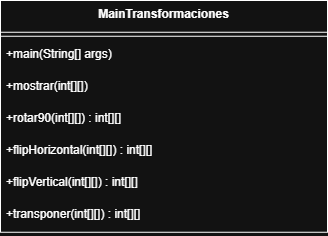

The diagram above was exported from draw.io. Its source (the exported page's mxGraphModel, read from the mxfile embedded in the PNG):
<mxGraphModel dx="1906" dy="981" grid="1" gridSize="10" guides="1" tooltips="1" connect="1" arrows="1" fold="1" page="1" pageScale="1" pageWidth="827" pageHeight="1169" math="0" shadow="0">
  <root>
    <mxCell id="0" />
    <mxCell id="1" parent="0" />
    <mxCell id="swTYFNILdDFt8eVrY5GV-25" edge="1" parent="1" source="swTYFNILdDFt8eVrY5GV-11" style="curved=0;startArrow=none;endArrow=block;exitX=0;exitY=0.13;entryX=0;entryY=0.7;rounded=0;" value="">
      <mxGeometry relative="1" as="geometry">
        <Array as="points">
          <mxPoint x="20" y="716" />
          <mxPoint x="20" y="411" />
        </Array>
        <mxPoint x="328" y="369.79999999999995" as="targetPoint" />
      </mxGeometry>
    </mxCell>
    <mxCell id="swTYFNILdDFt8eVrY5GV-33" parent="1" style="swimlane;fontStyle=1;align=center;verticalAlign=top;childLayout=stackLayout;horizontal=1;startSize=31.71875;horizontalStack=0;resizeParent=1;resizeParentMax=0;resizeLast=0;collapsible=0;marginBottom=0;" value="MainTransformaciones" vertex="1">
      <mxGeometry height="231.71875" width="327" x="20" y="20" as="geometry" />
    </mxCell>
    <mxCell id="swTYFNILdDFt8eVrY5GV-34" parent="swTYFNILdDFt8eVrY5GV-33" style="line;strokeWidth=1;fillColor=none;align=left;verticalAlign=middle;spacingTop=-1;spacingLeft=3;spacingRight=3;rotatable=0;labelPosition=right;points=[];portConstraint=eastwest;strokeColor=inherit;" vertex="1">
      <mxGeometry height="8" width="327" y="31.71875" as="geometry" />
    </mxCell>
    <mxCell id="swTYFNILdDFt8eVrY5GV-35" parent="swTYFNILdDFt8eVrY5GV-33" style="text;strokeColor=none;fillColor=none;align=left;verticalAlign=top;spacingLeft=4;spacingRight=4;overflow=hidden;rotatable=0;points=[[0,0.5],[1,0.5]];portConstraint=eastwest;" value="+main(String[] args)" vertex="1">
      <mxGeometry height="32" width="327" y="39.71875" as="geometry" />
    </mxCell>
    <mxCell id="swTYFNILdDFt8eVrY5GV-36" parent="swTYFNILdDFt8eVrY5GV-33" style="text;strokeColor=none;fillColor=none;align=left;verticalAlign=top;spacingLeft=4;spacingRight=4;overflow=hidden;rotatable=0;points=[[0,0.5],[1,0.5]];portConstraint=eastwest;" value="+mostrar(int[][])" vertex="1">
      <mxGeometry height="32" width="327" y="71.71875" as="geometry" />
    </mxCell>
    <mxCell id="swTYFNILdDFt8eVrY5GV-37" parent="swTYFNILdDFt8eVrY5GV-33" style="text;strokeColor=none;fillColor=none;align=left;verticalAlign=top;spacingLeft=4;spacingRight=4;overflow=hidden;rotatable=0;points=[[0,0.5],[1,0.5]];portConstraint=eastwest;" value="+rotar90(int[][]) : int[][]" vertex="1">
      <mxGeometry height="32" width="327" y="103.71875" as="geometry" />
    </mxCell>
    <mxCell id="swTYFNILdDFt8eVrY5GV-38" parent="swTYFNILdDFt8eVrY5GV-33" style="text;strokeColor=none;fillColor=none;align=left;verticalAlign=top;spacingLeft=4;spacingRight=4;overflow=hidden;rotatable=0;points=[[0,0.5],[1,0.5]];portConstraint=eastwest;" value="+flipHorizontal(int[][]) : int[][]" vertex="1">
      <mxGeometry height="32" width="327" y="135.71875" as="geometry" />
    </mxCell>
    <mxCell id="swTYFNILdDFt8eVrY5GV-39" parent="swTYFNILdDFt8eVrY5GV-33" style="text;strokeColor=none;fillColor=none;align=left;verticalAlign=top;spacingLeft=4;spacingRight=4;overflow=hidden;rotatable=0;points=[[0,0.5],[1,0.5]];portConstraint=eastwest;" value="+flipVertical(int[][]) : int[][]" vertex="1">
      <mxGeometry height="32" width="327" y="167.71875" as="geometry" />
    </mxCell>
    <mxCell id="swTYFNILdDFt8eVrY5GV-40" parent="swTYFNILdDFt8eVrY5GV-33" style="text;strokeColor=none;fillColor=none;align=left;verticalAlign=top;spacingLeft=4;spacingRight=4;overflow=hidden;rotatable=0;points=[[0,0.5],[1,0.5]];portConstraint=eastwest;" value="+transponer(int[][]) : int[][]" vertex="1">
      <mxGeometry height="32" width="327" y="199.71875" as="geometry" />
    </mxCell>
  </root>
</mxGraphModel>